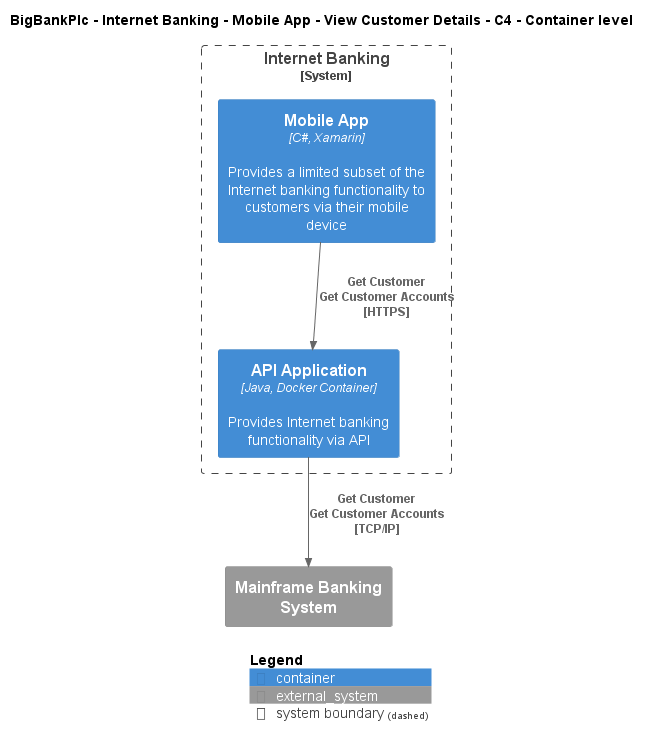

The diagram above was rendered by PlantUML. Its source (embedded in the PNG):
@startuml
!include ..\..\..\..\..\..\..\.c4s\C4_Container.puml

AddElementTag("c4interflow:lifecycle:new", $bgColor=green, $fontColor=#ffffff, $borderColor=green, $shadowing="False")
AddElementTag("c4interflow:lifecycle:changed", $bgColor=orange, $fontColor=#ffffff, $borderColor=orange, $shadowing="False")
AddElementTag("c4interflow:lifecycle:removed", $bgColor=red, $fontColor=#ffffff, $borderColor=red, $shadowing="False")

AddRelTag("c4interflow:lifecycle:new", $textColor=green, $lineColor=green)
AddRelTag("c4interflow:lifecycle:changed", $textColor=orange, $lineColor=orange)
AddRelTag("c4interflow:lifecycle:removed", $textColor=red, $lineColor=red)

SHOW_PERSON_PORTRAIT()
LAYOUT_TOP_DOWN()

skinparam linetype polyline

title BigBankPlc - Internet Banking - Mobile App - View Customer Details - C4 - Container level


System_Boundary(BigBankPlc.SoftwareSystems.InternetBanking, "Internet Banking") {
    Container(BigBankPlc.SoftwareSystems.InternetBanking.Containers.MobileApp, "Mobile App", "C#, Xamarin", "Provides a limited subset of the Internet banking functionality to customers via their mobile device")
    Container(BigBankPlc.SoftwareSystems.InternetBanking.Containers.APIApplication, "API Application", "Java, Docker Container", "Provides Internet banking functionality via API")
}
System_Ext(BigBankPlc.SoftwareSystems.MainframeBankingSystem, "Mainframe Banking System", "")

Rel(BigBankPlc.SoftwareSystems.InternetBanking.Containers.MobileApp, BigBankPlc.SoftwareSystems.InternetBanking.Containers.APIApplication, "Get Customer\nGet Customer Accounts\n[HTTPS]", $tags='protocol:https')
Rel(BigBankPlc.SoftwareSystems.InternetBanking.Containers.APIApplication, BigBankPlc.SoftwareSystems.MainframeBankingSystem, "Get Customer\nGet Customer Accounts\n[TCP/IP]", $tags='protocol:tcp/ip')


SHOW_LEGEND()
@enduml